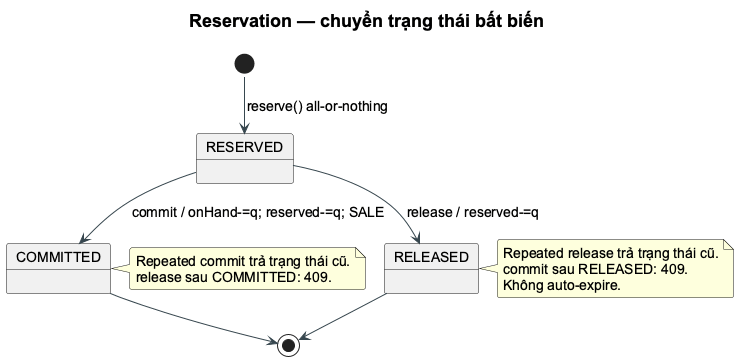

The diagram above was rendered by PlantUML. Its source (embedded in the PNG):
@startuml
!pragma layout smetana
skinparam backgroundColor white
skinparam shadowing false
skinparam defaultFontName Arial
skinparam defaultFontSize 14
skinparam titleFontSize 18
skinparam roundcorner 5
skinparam ArrowColor #37474F
skinparam classBackgroundColor #F7FAFC
skinparam classBorderColor #456575
skinparam packageBackgroundColor white
skinparam componentStyle rectangle
hide empty members
title Reservation — chuyển trạng thái bất biến
[*] --> RESERVED : reserve() all-or-nothing
RESERVED --> COMMITTED : commit / onHand-=q; reserved-=q; SALE
RESERVED --> RELEASED : release / reserved-=q
COMMITTED --> [*]
RELEASED --> [*]
note right of COMMITTED
Repeated commit trả trạng thái cũ.
release sau COMMITTED: 409.
end note
note right of RELEASED
Repeated release trả trạng thái cũ.
commit sau RELEASED: 409.
Không auto-expire.
end note
@enduml